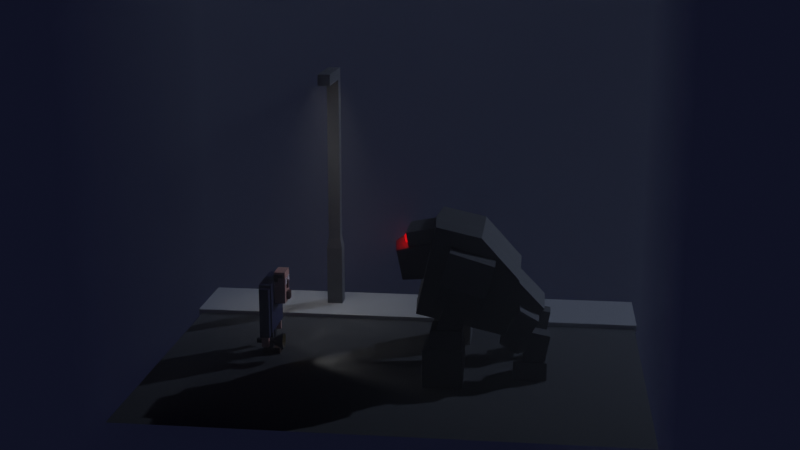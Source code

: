 # Source: manvmonster.blend  (saved by Blender 2.91.10; exported with 4.5.12 LTS)
import bpy
from mathutils import Matrix  # noqa: F401  (used for matrix-valued properties, if any)

bpy.ops.wm.read_factory_settings(use_empty=True)
scene = bpy.context.scene
scene.name = 'Scene'

# ---- collections
col_man = bpy.data.collections.new('man'); scene.collection.children.link(col_man)
col_monster = bpy.data.collections.new('monster'); scene.collection.children.link(col_monster)
col_road_lightposts = bpy.data.collections.new('road/lightposts'); scene.collection.children.link(col_road_lightposts)

# ---- materials (node trees are filled in below, after node groups)
mat_fog_cube = bpy.data.materials.new('fog cube')
mat_blue = bpy.data.materials.new('Blue')
mat_skin_light = bpy.data.materials.new('Skin light')
mat_dark_blue = bpy.data.materials.new('Dark Blue')
mat_brown = bpy.data.materials.new('brown')
mat_skin_dark = bpy.data.materials.new('skin dark')
mat_black = bpy.data.materials.new('black')
mat_dark_grey = bpy.data.materials.new('dark grey')
mat_light = bpy.data.materials.new('light')
mat_monster_body = bpy.data.materials.new('monster body')
mat_monster_eyes = bpy.data.materials.new('monster eyes')
mat_material_001 = bpy.data.materials.new('Material.001')
mat_yellow_emission = bpy.data.materials.new('yellow emission')
mat_road = bpy.data.materials.new('road')
mat_sidewalk = bpy.data.materials.new('sidewalk')

# ---- material node trees
mat_fog_cube.use_nodes = True; mat_fog_cube.node_tree.nodes.clear()
_N = mat_fog_cube.node_tree.nodes; _L = mat_fog_cube.node_tree.links
n0 = _N.new('ShaderNodeBsdfPrincipled'); n0.name = 'Principled BSDF'; n0.location = (-265, 303)
n0.distribution = 'GGX'
n0.subsurface_method = 'BURLEY'
n0.inputs[3].default_value = 1.45
n0.inputs[27].default_value = (0.0, 0.0, 0.0, 1.0)
n0.inputs[28].default_value = 1.0
n1 = _N.new('ShaderNodeOutputMaterial'); n1.name = 'Material Output'; n1.location = (589, 315)
n2 = _N.new('ShaderNodeVolumePrincipled'); n2.name = 'Principled Volume'; n2.location = (234, 311)
n2.inputs[2].default_value = 0.02
_L.new(n2.outputs[0], n1.inputs[1])
n1.is_active_output = True
mat_blue.use_nodes = True; mat_blue.node_tree.nodes.clear()
_N = mat_blue.node_tree.nodes; _L = mat_blue.node_tree.links
n0 = _N.new('ShaderNodeBsdfPrincipled'); n0.name = 'Principled BSDF'; n0.location = (10, 300)
n0.distribution = 'GGX'
n0.subsurface_method = 'BURLEY'
n0.inputs[0].default_value = (0.01269, 0.01598, 0.06428, 1.0)
n0.inputs[2].default_value = 0.7864
n0.inputs[3].default_value = 1.45
n0.inputs[27].default_value = (0.0, 0.0, 0.0, 1.0)
n0.inputs[28].default_value = 1.0
n1 = _N.new('ShaderNodeOutputMaterial'); n1.name = 'Material Output'; n1.location = (300, 300)
_L.new(n0.outputs[0], n1.inputs[0])
n1.is_active_output = True
mat_skin_light.use_nodes = True; mat_skin_light.node_tree.nodes.clear()
_N = mat_skin_light.node_tree.nodes; _L = mat_skin_light.node_tree.links
n0 = _N.new('ShaderNodeBsdfPrincipled'); n0.name = 'Principled BSDF'; n0.location = (10, 300)
n0.distribution = 'GGX'
n0.subsurface_method = 'BURLEY'
n0.inputs[0].default_value = (0.6038, 0.3568, 0.2743, 1.0)
n0.inputs[2].default_value = 0.8455
n0.inputs[3].default_value = 1.45
n0.inputs[27].default_value = (0.0, 0.0, 0.0, 1.0)
n0.inputs[28].default_value = 1.0
n1 = _N.new('ShaderNodeOutputMaterial'); n1.name = 'Material Output'; n1.location = (300, 300)
_L.new(n0.outputs[0], n1.inputs[0])
n1.is_active_output = True
mat_dark_blue.use_nodes = True; mat_dark_blue.node_tree.nodes.clear()
_N = mat_dark_blue.node_tree.nodes; _L = mat_dark_blue.node_tree.links
n0 = _N.new('ShaderNodeBsdfPrincipled'); n0.name = 'Principled BSDF'; n0.location = (10, 300)
n0.distribution = 'GGX'
n0.subsurface_method = 'BURLEY'
n0.inputs[0].default_value = (7.034e-05, 0.0, 0.00839, 1.0)
n0.inputs[2].default_value = 0.75
n0.inputs[3].default_value = 1.45
n0.inputs[27].default_value = (0.0, 0.0, 0.0, 1.0)
n0.inputs[28].default_value = 1.0
n1 = _N.new('ShaderNodeOutputMaterial'); n1.name = 'Material Output'; n1.location = (300, 300)
_L.new(n0.outputs[0], n1.inputs[0])
n1.is_active_output = True
mat_brown.use_nodes = True; mat_brown.node_tree.nodes.clear()
_N = mat_brown.node_tree.nodes; _L = mat_brown.node_tree.links
n0 = _N.new('ShaderNodeBsdfPrincipled'); n0.name = 'Principled BSDF'; n0.location = (10, 300)
n0.distribution = 'GGX'
n0.subsurface_method = 'BURLEY'
n0.inputs[0].default_value = (0.04255, 0.01471, 0.004276, 1.0)
n0.inputs[2].default_value = 0.8
n0.inputs[3].default_value = 1.45
n0.inputs[27].default_value = (0.0, 0.0, 0.0, 1.0)
n0.inputs[28].default_value = 1.0
n1 = _N.new('ShaderNodeOutputMaterial'); n1.name = 'Material Output'; n1.location = (300, 300)
_L.new(n0.outputs[0], n1.inputs[0])
n1.is_active_output = True
mat_skin_dark.use_nodes = True; mat_skin_dark.node_tree.nodes.clear()
_N = mat_skin_dark.node_tree.nodes; _L = mat_skin_dark.node_tree.links
n0 = _N.new('ShaderNodeBsdfPrincipled'); n0.name = 'Principled BSDF'; n0.location = (10, 300)
n0.distribution = 'GGX'
n0.subsurface_method = 'BURLEY'
n0.inputs[0].default_value = (0.09713, 0.03163, 0.01784, 1.0)
n0.inputs[2].default_value = 0.8409
n0.inputs[3].default_value = 1.45
n0.inputs[27].default_value = (0.0, 0.0, 0.0, 1.0)
n0.inputs[28].default_value = 1.0
n1 = _N.new('ShaderNodeOutputMaterial'); n1.name = 'Material Output'; n1.location = (300, 300)
_L.new(n0.outputs[0], n1.inputs[0])
n1.is_active_output = True
mat_black.use_nodes = True; mat_black.node_tree.nodes.clear()
_N = mat_black.node_tree.nodes; _L = mat_black.node_tree.links
n0 = _N.new('ShaderNodeBsdfPrincipled'); n0.name = 'Principled BSDF'; n0.location = (10, 300)
n0.distribution = 'GGX'
n0.subsurface_method = 'BURLEY'
n0.inputs[0].default_value = (0.0, 0.0, 0.0, 1.0)
n0.inputs[2].default_value = 0.8
n0.inputs[3].default_value = 1.45
n0.inputs[27].default_value = (0.0, 0.0, 0.0, 1.0)
n0.inputs[28].default_value = 1.0
n1 = _N.new('ShaderNodeOutputMaterial'); n1.name = 'Material Output'; n1.location = (300, 300)
_L.new(n0.outputs[0], n1.inputs[0])
n1.is_active_output = True
mat_dark_grey.use_nodes = True; mat_dark_grey.node_tree.nodes.clear()
_N = mat_dark_grey.node_tree.nodes; _L = mat_dark_grey.node_tree.links
n0 = _N.new('ShaderNodeBsdfPrincipled'); n0.name = 'Principled BSDF'; n0.location = (10, 300)
n0.distribution = 'GGX'
n0.subsurface_method = 'BURLEY'
n0.inputs[0].default_value = (0.03915, 0.03915, 0.03915, 1.0)
n0.inputs[3].default_value = 1.45
n0.inputs[27].default_value = (0.0, 0.0, 0.0, 1.0)
n0.inputs[28].default_value = 1.0
n1 = _N.new('ShaderNodeOutputMaterial'); n1.name = 'Material Output'; n1.location = (300, 300)
_L.new(n0.outputs[0], n1.inputs[0])
n1.is_active_output = True
mat_light.use_nodes = True; mat_light.node_tree.nodes.clear()
_N = mat_light.node_tree.nodes; _L = mat_light.node_tree.links
n0 = _N.new('ShaderNodeBsdfPrincipled'); n0.name = 'Principled BSDF'; n0.location = (10, 300)
n0.distribution = 'GGX'
n0.subsurface_method = 'BURLEY'
n0.inputs[3].default_value = 1.45
n0.inputs[27].default_value = (1.0, 0.7969, 0.2602, 1.0)
n0.inputs[28].default_value = 1.0
n1 = _N.new('ShaderNodeOutputMaterial'); n1.name = 'Material Output'; n1.location = (300, 300)
_L.new(n0.outputs[0], n1.inputs[0])
n1.is_active_output = True
mat_monster_body.use_nodes = True; mat_monster_body.node_tree.nodes.clear()
_N = mat_monster_body.node_tree.nodes; _L = mat_monster_body.node_tree.links
n0 = _N.new('ShaderNodeBsdfPrincipled'); n0.name = 'Principled BSDF'; n0.location = (10, 300)
n0.distribution = 'GGX'
n0.subsurface_method = 'BURLEY'
n0.inputs[0].default_value = (0.1107, 0.1107, 0.1107, 1.0)
n0.inputs[1].default_value = 0.9007
n0.inputs[2].default_value = 0.7837
n0.inputs[3].default_value = 1.45
n0.inputs[27].default_value = (0.0, 0.0, 0.0, 1.0)
n0.inputs[28].default_value = 1.0
n1 = _N.new('ShaderNodeOutputMaterial'); n1.name = 'Material Output'; n1.location = (300, 300)
_L.new(n0.outputs[0], n1.inputs[0])
n1.is_active_output = True
mat_monster_eyes.use_nodes = True; mat_monster_eyes.node_tree.nodes.clear()
_N = mat_monster_eyes.node_tree.nodes; _L = mat_monster_eyes.node_tree.links
n0 = _N.new('ShaderNodeBsdfPrincipled'); n0.name = 'Principled BSDF'; n0.location = (10, 300)
n0.distribution = 'GGX'
n0.subsurface_method = 'BURLEY'
n0.inputs[0].default_value = (1.0, 0.0, 0.0, 1.0)
n0.inputs[3].default_value = 1.45
n0.inputs[27].default_value = (1.0, 0.0, 0.0, 1.0)
n0.inputs[28].default_value = 1.0
n1 = _N.new('ShaderNodeOutputMaterial'); n1.name = 'Material Output'; n1.location = (300, 300)
_L.new(n0.outputs[0], n1.inputs[0])
n1.is_active_output = True
mat_material_001.use_nodes = True; mat_material_001.node_tree.nodes.clear()
_N = mat_material_001.node_tree.nodes; _L = mat_material_001.node_tree.links
n0 = _N.new('ShaderNodeBsdfPrincipled'); n0.name = 'Principled BSDF'; n0.location = (10, 300)
n0.distribution = 'GGX'
n0.subsurface_method = 'BURLEY'
n0.inputs[0].default_value = (0.1513, 0.1513, 0.1513, 1.0)
n0.inputs[1].default_value = 1.0
n0.inputs[2].default_value = 0.6591
n0.inputs[3].default_value = 1.45
n0.inputs[27].default_value = (0.0, 0.0, 0.0, 1.0)
n0.inputs[28].default_value = 1.0
n1 = _N.new('ShaderNodeOutputMaterial'); n1.name = 'Material Output'; n1.location = (300, 300)
_L.new(n0.outputs[0], n1.inputs[0])
n1.is_active_output = True
mat_yellow_emission.use_nodes = True; mat_yellow_emission.node_tree.nodes.clear()
_N = mat_yellow_emission.node_tree.nodes; _L = mat_yellow_emission.node_tree.links
n0 = _N.new('ShaderNodeBsdfPrincipled'); n0.name = 'Principled BSDF'; n0.location = (10, 300)
n0.distribution = 'GGX'
n0.subsurface_method = 'BURLEY'
n0.inputs[3].default_value = 1.45
n0.inputs[27].default_value = (1.0, 0.8222, 0.4805, 1.0)
n0.inputs[28].default_value = 1.0
n1 = _N.new('ShaderNodeOutputMaterial'); n1.name = 'Material Output'; n1.location = (300, 300)
_L.new(n0.outputs[0], n1.inputs[0])
n1.is_active_output = True
mat_road.use_nodes = True; mat_road.node_tree.nodes.clear()
_N = mat_road.node_tree.nodes; _L = mat_road.node_tree.links
n0 = _N.new('ShaderNodeBsdfPrincipled'); n0.name = 'Principled BSDF'; n0.location = (10, 300)
n0.distribution = 'GGX'
n0.subsurface_method = 'BURLEY'
n0.inputs[0].default_value = (0.04955, 0.04955, 0.04955, 1.0)
n0.inputs[2].default_value = 0.8901
n0.inputs[3].default_value = 1.45
n0.inputs[27].default_value = (0.0, 0.0, 0.0, 1.0)
n0.inputs[28].default_value = 1.0
n1 = _N.new('ShaderNodeOutputMaterial'); n1.name = 'Material Output'; n1.location = (300, 300)
_L.new(n0.outputs[0], n1.inputs[0])
n1.is_active_output = True
mat_sidewalk.use_nodes = True; mat_sidewalk.node_tree.nodes.clear()
_N = mat_sidewalk.node_tree.nodes; _L = mat_sidewalk.node_tree.links
n0 = _N.new('ShaderNodeBsdfPrincipled'); n0.name = 'Principled BSDF'; n0.location = (10, 300)
n0.distribution = 'GGX'
n0.subsurface_method = 'BURLEY'
n0.inputs[0].default_value = (0.4385, 0.4385, 0.4385, 1.0)
n0.inputs[3].default_value = 1.45
n0.inputs[27].default_value = (0.0, 0.0, 0.0, 1.0)
n0.inputs[28].default_value = 1.0
n1 = _N.new('ShaderNodeOutputMaterial'); n1.name = 'Material Output'; n1.location = (300, 300)
_L.new(n0.outputs[0], n1.inputs[0])
n1.is_active_output = True

# ---- world
world_world = bpy.data.worlds.new('World'); scene.world = world_world
world_world.use_nodes = True; world_world.node_tree.nodes.clear()
_N = world_world.node_tree.nodes; _L = world_world.node_tree.links
n0 = _N.new('ShaderNodeOutputWorld'); n0.name = 'World Output'; n0.location = (300, 300)
n1 = _N.new('ShaderNodeBackground'); n1.name = 'Background'; n1.location = (10, 300)
n1.inputs[0].default_value = (0.05088, 0.05088, 0.05088, 1.0)
n2 = _N.new('ShaderNodeOutputWorld'); n2.name = 'World Output.001'; n2.location = (220, -62)
n3 = _N.new('ShaderNodeBackground'); n3.name = 'Background.001'; n3.location = (15, -45)
n3.inputs[0].default_value = (0.004738, 0.005787, 0.01529, 1.0)
_L.new(n1.outputs[0], n0.inputs[0])
_L.new(n3.outputs[0], n2.inputs[0])
n2.is_active_output = True
world_world.color = (0.05088, 0.05088, 0.05088)
world_world.use_sun_shadow = False
world_world.sun_shadow_jitter_overblur = 0.0

# ---- cameras
cam_camera = bpy.data.cameras.new('Camera')
cam_camera.lens = 55.0

# ---- lights
light_point = bpy.data.lights.new('Point', 'POINT')
light_point.color = (1.0, 0.0, 0.0)
light_point.transmission_factor = 0.0
light_point.energy = 15.0
light_point.shadow_soft_size = 0.21
light_point.shadow_maximum_resolution = 0.006
light_point.use_absolute_resolution = True
light_point_001 = bpy.data.lights.new('Point.001', 'POINT')
light_point_001.color = (1.0, 0.0, 0.0)
light_point_001.transmission_factor = 0.0
light_point_001.energy = 15.0
light_point_001.shadow_soft_size = 0.2
light_point_001.shadow_maximum_resolution = 0.006
light_point_001.use_absolute_resolution = True
light_spot = bpy.data.lights.new('Spot', 'SPOT')
light_spot.transmission_factor = 0.0
light_spot.energy = 2000.0
light_spot.shadow_soft_size = 0.53
light_spot.shadow_maximum_resolution = 0.006
light_spot.use_absolute_resolution = True
light_spot.spot_blend = 0.9864
light_spot.spot_size = 1.183
light_spot_001 = bpy.data.lights.new('Spot.001', 'SPOT')
light_spot_001.transmission_factor = 0.0
light_spot_001.energy = 1000.0
light_spot_001.shadow_soft_size = 0.25
light_spot_001.shadow_maximum_resolution = 0.006
light_spot_001.use_absolute_resolution = True
light_spot_001.spot_blend = 0.9034
light_spot_001.spot_size = 1.332
light_sun = bpy.data.lights.new('Sun', 'SUN')
light_sun.color = (0.6218, 0.7406, 1.0)
light_sun.transmission_factor = 0.0
light_sun.energy = 1.0
light_sun.shadow_soft_size = 0.125

# ---- meshes
me_cube = bpy.data.meshes.new('Cube')
me_cube.from_pydata([(-1.0, -0.8678, -1.0), (-1.0, -0.8678, 1.0), (-0.9981, 0.8321, -1.003), (-0.9981, 0.8321, 0.9973), (0.9103, -0.8678, -1.0), (0.9103, -0.8678, 1.0), (0.9123, 0.8321, -1.003), (0.9123, 0.8321, 0.9973)], [], [(0, 1, 3, 2), (2, 3, 7, 6), (6, 7, 5, 4), (4, 5, 1, 0), (2, 6, 4, 0), (7, 3, 1, 5)])
_uv = me_cube.uv_layers.new(name='UVMap')
_uv.uv.foreach_set('vector', [0.375, 0.0, 0.625, 0.0, 0.625, 0.25, 0.375, 0.25, 0.375, 0.25, 0.625, 0.25, 0.625, 0.5, 0.375, 0.5, 0.375, 0.5, 0.625, 0.5, 0.625, 0.75, 0.375, 0.75, 0.375, 0.75, 0.625, 0.75, 0.625, 1.0, 0.375, 1.0, 0.125, 0.5, 0.375, 0.5, 0.375, 0.75, 0.125, 0.75, 0.625, 0.5, 0.875, 0.5, 0.875, 0.75, 0.625, 0.75])
me_cube.materials.append(mat_fog_cube)
me_cube.use_remesh_fix_poles = True
me_cube.use_remesh_preserve_attributes = False
me_cube.use_mirror_vertex_groups = False
me_cube.update()
me_cube_001 = bpy.data.meshes.new('Cube.001')
me_cube_001.from_pydata([(-1.0, -1.0, -1.0), (-1.0, -1.0, 1.0), (-1.0, 1.0, -1.0), (-1.0, 1.0, 1.0), (1.0, -1.0, -1.0), (1.0, -1.0, 1.0), (1.0, 1.0, -1.0), (1.0, 1.0, 1.0)], [], [(0, 1, 3, 2), (2, 3, 7, 6), (6, 7, 5, 4), (4, 5, 1, 0), (2, 6, 4, 0), (7, 3, 1, 5)])
_uv = me_cube_001.uv_layers.new(name='UVMap')
_uv.uv.foreach_set('vector', [0.375, 0.0, 0.625, 0.0, 0.625, 0.25, 0.375, 0.25, 0.375, 0.25, 0.625, 0.25, 0.625, 0.5, 0.375, 0.5, 0.375, 0.5, 0.625, 0.5, 0.625, 0.75, 0.375, 0.75, 0.375, 0.75, 0.625, 0.75, 0.625, 1.0, 0.375, 1.0, 0.125, 0.5, 0.375, 0.5, 0.375, 0.75, 0.125, 0.75, 0.625, 0.5, 0.875, 0.5, 0.875, 0.75, 0.625, 0.75])
me_cube_001.materials.append(mat_blue)
me_cube_001.use_remesh_fix_poles = True
me_cube_001.use_remesh_preserve_attributes = False
me_cube_001.use_mirror_vertex_groups = False
me_cube_001.update()
me_cube_002 = bpy.data.meshes.new('Cube.002')
me_cube_002.from_pydata([(-1.0, -1.0, -1.0), (-1.0, -1.0, 1.0), (-1.0, 1.0, -1.0), (-1.0, 1.0, 1.0), (1.0, -1.0, -1.0), (1.0, -1.0, 1.0), (1.0, 1.0, -1.0), (1.0, 1.0, 1.0)], [], [(0, 1, 3, 2), (2, 3, 7, 6), (6, 7, 5, 4), (4, 5, 1, 0), (2, 6, 4, 0), (7, 3, 1, 5)])
_uv = me_cube_002.uv_layers.new(name='UVMap')
_uv.uv.foreach_set('vector', [0.375, 0.0, 0.625, 0.0, 0.625, 0.25, 0.375, 0.25, 0.375, 0.25, 0.625, 0.25, 0.625, 0.5, 0.375, 0.5, 0.375, 0.5, 0.625, 0.5, 0.625, 0.75, 0.375, 0.75, 0.375, 0.75, 0.625, 0.75, 0.625, 1.0, 0.375, 1.0, 0.125, 0.5, 0.375, 0.5, 0.375, 0.75, 0.125, 0.75, 0.625, 0.5, 0.875, 0.5, 0.875, 0.75, 0.625, 0.75])
me_cube_002.materials.append(mat_skin_light)
me_cube_002.use_remesh_fix_poles = True
me_cube_002.use_remesh_preserve_attributes = False
me_cube_002.use_mirror_vertex_groups = False
me_cube_002.update()
me_cube_004 = bpy.data.meshes.new('Cube.004')
me_cube_004.from_pydata([(-1.0, -1.0, -1.0), (-1.0, -1.0, 1.0), (-1.0, 1.0, -1.0), (-1.0, 1.0, 1.0), (1.0, -1.0, -1.0), (1.0, -1.0, 1.0), (1.0, 1.0, -1.0), (1.0, 1.0, 1.0)], [], [(0, 1, 3, 2), (2, 3, 7, 6), (6, 7, 5, 4), (4, 5, 1, 0), (2, 6, 4, 0), (7, 3, 1, 5)])
_uv = me_cube_004.uv_layers.new(name='UVMap')
_uv.uv.foreach_set('vector', [0.375, 0.0, 0.625, 0.0, 0.625, 0.25, 0.375, 0.25, 0.375, 0.25, 0.625, 0.25, 0.625, 0.5, 0.375, 0.5, 0.375, 0.5, 0.625, 0.5, 0.625, 0.75, 0.375, 0.75, 0.375, 0.75, 0.625, 0.75, 0.625, 1.0, 0.375, 1.0, 0.125, 0.5, 0.375, 0.5, 0.375, 0.75, 0.125, 0.75, 0.625, 0.5, 0.875, 0.5, 0.875, 0.75, 0.625, 0.75])
me_cube_004.materials.append(mat_blue)
me_cube_004.use_remesh_fix_poles = True
me_cube_004.use_remesh_preserve_attributes = False
me_cube_004.use_mirror_vertex_groups = False
me_cube_004.update()
me_cube_005 = bpy.data.meshes.new('Cube.005')
me_cube_005.from_pydata([(-1.0, -1.0, -1.0), (-1.0, -1.0, 1.0), (-1.0, 1.0, -1.0), (-1.0, 1.0, 1.0), (1.0, -1.0, -1.0), (1.0, -1.0, 1.0), (1.0, 1.0, -1.0), (1.0, 1.0, 1.0)], [], [(0, 1, 3, 2), (2, 3, 7, 6), (6, 7, 5, 4), (4, 5, 1, 0), (2, 6, 4, 0), (7, 3, 1, 5)])
_uv = me_cube_005.uv_layers.new(name='UVMap')
_uv.uv.foreach_set('vector', [0.375, 0.0, 0.625, 0.0, 0.625, 0.25, 0.375, 0.25, 0.375, 0.25, 0.625, 0.25, 0.625, 0.5, 0.375, 0.5, 0.375, 0.5, 0.625, 0.5, 0.625, 0.75, 0.375, 0.75, 0.375, 0.75, 0.625, 0.75, 0.625, 1.0, 0.375, 1.0, 0.125, 0.5, 0.375, 0.5, 0.375, 0.75, 0.125, 0.75, 0.625, 0.5, 0.875, 0.5, 0.875, 0.75, 0.625, 0.75])
me_cube_005.materials.append(mat_blue)
me_cube_005.use_remesh_fix_poles = True
me_cube_005.use_remesh_preserve_attributes = False
me_cube_005.use_mirror_vertex_groups = False
me_cube_005.update()
me_cube_006 = bpy.data.meshes.new('Cube.006')
me_cube_006.from_pydata([(-1.0, -1.0, -1.0), (-1.0, -1.0, 1.0), (-1.0, 1.0, -1.0), (-1.0, 1.0, 1.0), (1.0, -1.0, -1.0), (1.0, -1.0, 1.0), (1.0, 1.0, -1.0), (1.0, 1.0, 1.0)], [], [(0, 1, 3, 2), (2, 3, 7, 6), (6, 7, 5, 4), (4, 5, 1, 0), (2, 6, 4, 0), (7, 3, 1, 5)])
_uv = me_cube_006.uv_layers.new(name='UVMap')
_uv.uv.foreach_set('vector', [0.375, 0.0, 0.625, 0.0, 0.625, 0.25, 0.375, 0.25, 0.375, 0.25, 0.625, 0.25, 0.625, 0.5, 0.375, 0.5, 0.375, 0.5, 0.625, 0.5, 0.625, 0.75, 0.375, 0.75, 0.375, 0.75, 0.625, 0.75, 0.625, 1.0, 0.375, 1.0, 0.125, 0.5, 0.375, 0.5, 0.375, 0.75, 0.125, 0.75, 0.625, 0.5, 0.875, 0.5, 0.875, 0.75, 0.625, 0.75])
me_cube_006.materials.append(mat_dark_blue)
me_cube_006.use_remesh_fix_poles = True
me_cube_006.use_remesh_preserve_attributes = False
me_cube_006.use_mirror_vertex_groups = False
me_cube_006.update()
me_cube_007 = bpy.data.meshes.new('Cube.007')
me_cube_007.from_pydata([(-1.0, -1.0, -1.0), (-1.0, -1.0, 1.0), (-1.0, 1.0, -1.0), (-1.0, 1.0, 1.0), (1.0, -1.0, -1.0), (1.0, -1.0, 1.0), (1.0, 1.0, -1.0), (1.0, 1.0, 1.0)], [], [(0, 1, 3, 2), (2, 3, 7, 6), (6, 7, 5, 4), (4, 5, 1, 0), (2, 6, 4, 0), (7, 3, 1, 5)])
_uv = me_cube_007.uv_layers.new(name='UVMap')
_uv.uv.foreach_set('vector', [0.375, 0.0, 0.625, 0.0, 0.625, 0.25, 0.375, 0.25, 0.375, 0.25, 0.625, 0.25, 0.625, 0.5, 0.375, 0.5, 0.375, 0.5, 0.625, 0.5, 0.625, 0.75, 0.375, 0.75, 0.375, 0.75, 0.625, 0.75, 0.625, 1.0, 0.375, 1.0, 0.125, 0.5, 0.375, 0.5, 0.375, 0.75, 0.125, 0.75, 0.625, 0.5, 0.875, 0.5, 0.875, 0.75, 0.625, 0.75])
me_cube_007.materials.append(mat_dark_blue)
me_cube_007.use_remesh_fix_poles = True
me_cube_007.use_remesh_preserve_attributes = False
me_cube_007.use_mirror_vertex_groups = False
me_cube_007.update()
me_cube_008 = bpy.data.meshes.new('Cube.008')
me_cube_008.from_pydata([(-1.0, -1.0, -1.0), (-1.0, -1.0, 1.0), (-1.0, 1.0, -1.0), (-1.0, 1.0, 1.0), (1.0, -1.0, -1.0), (1.0, -1.0, 1.0), (1.0, 1.0, -1.0), (1.0, 1.0, 1.0)], [], [(0, 1, 3, 2), (2, 3, 7, 6), (6, 7, 5, 4), (4, 5, 1, 0), (2, 6, 4, 0), (7, 3, 1, 5)])
_uv = me_cube_008.uv_layers.new(name='UVMap')
_uv.uv.foreach_set('vector', [0.375, 0.0, 0.625, 0.0, 0.625, 0.25, 0.375, 0.25, 0.375, 0.25, 0.625, 0.25, 0.625, 0.5, 0.375, 0.5, 0.375, 0.5, 0.625, 0.5, 0.625, 0.75, 0.375, 0.75, 0.375, 0.75, 0.625, 0.75, 0.625, 1.0, 0.375, 1.0, 0.125, 0.5, 0.375, 0.5, 0.375, 0.75, 0.125, 0.75, 0.625, 0.5, 0.875, 0.5, 0.875, 0.75, 0.625, 0.75])
me_cube_008.materials.append(mat_brown)
me_cube_008.use_remesh_fix_poles = True
me_cube_008.use_remesh_preserve_attributes = False
me_cube_008.use_mirror_vertex_groups = False
me_cube_008.update()
me_cube_009 = bpy.data.meshes.new('Cube.009')
me_cube_009.from_pydata([(-1.0, -1.0, -1.0), (-1.0, -1.0, 1.0), (-1.0, 1.0, -1.0), (-1.0, 1.0, 1.0), (1.0, -1.0, -1.0), (1.0, -1.0, 1.0), (1.0, 1.0, -1.0), (1.0, 1.0, 1.0)], [], [(0, 1, 3, 2), (2, 3, 7, 6), (6, 7, 5, 4), (4, 5, 1, 0), (2, 6, 4, 0), (7, 3, 1, 5)])
_uv = me_cube_009.uv_layers.new(name='UVMap')
_uv.uv.foreach_set('vector', [0.375, 0.0, 0.625, 0.0, 0.625, 0.25, 0.375, 0.25, 0.375, 0.25, 0.625, 0.25, 0.625, 0.5, 0.375, 0.5, 0.375, 0.5, 0.625, 0.5, 0.625, 0.75, 0.375, 0.75, 0.375, 0.75, 0.625, 0.75, 0.625, 1.0, 0.375, 1.0, 0.125, 0.5, 0.375, 0.5, 0.375, 0.75, 0.125, 0.75, 0.625, 0.5, 0.875, 0.5, 0.875, 0.75, 0.625, 0.75])
me_cube_009.materials.append(mat_brown)
me_cube_009.use_remesh_fix_poles = True
me_cube_009.use_remesh_preserve_attributes = False
me_cube_009.use_mirror_vertex_groups = False
me_cube_009.update()
me_cube_010 = bpy.data.meshes.new('Cube.010')
me_cube_010.from_pydata([(-1.0, -1.0, -1.0), (-1.0, -1.0, 1.0), (-1.0, 1.0, -1.0), (-1.0, 1.0, 1.0), (1.0, -1.0, -1.0), (1.0, -1.0, 1.0), (1.0, 1.0, -1.0), (1.0, 1.0, 1.0)], [], [(0, 1, 3, 2), (2, 3, 7, 6), (6, 7, 5, 4), (4, 5, 1, 0), (2, 6, 4, 0), (7, 3, 1, 5)])
_uv = me_cube_010.uv_layers.new(name='UVMap')
_uv.uv.foreach_set('vector', [0.375, 0.0, 0.625, 0.0, 0.625, 0.25, 0.375, 0.25, 0.375, 0.25, 0.625, 0.25, 0.625, 0.5, 0.375, 0.5, 0.375, 0.5, 0.625, 0.5, 0.625, 0.75, 0.375, 0.75, 0.375, 0.75, 0.625, 0.75, 0.625, 1.0, 0.375, 1.0, 0.125, 0.5, 0.375, 0.5, 0.375, 0.75, 0.125, 0.75, 0.625, 0.5, 0.875, 0.5, 0.875, 0.75, 0.625, 0.75])
me_cube_010.materials.append(mat_skin_light)
me_cube_010.use_remesh_fix_poles = True
me_cube_010.use_remesh_preserve_attributes = False
me_cube_010.use_mirror_vertex_groups = False
me_cube_010.update()
me_cube_011 = bpy.data.meshes.new('Cube.011')
me_cube_011.from_pydata([(-1.0, -1.0, -1.0), (-1.0, -1.0, 1.0), (-1.0, 1.0, -1.0), (-1.0, 1.0, 1.0), (1.0, -1.0, -1.0), (1.0, -1.0, 1.0), (1.0, 1.0, -1.0), (1.0, 1.0, 1.0)], [], [(0, 1, 3, 2), (2, 3, 7, 6), (6, 7, 5, 4), (4, 5, 1, 0), (2, 6, 4, 0), (7, 3, 1, 5)])
_uv = me_cube_011.uv_layers.new(name='UVMap')
_uv.uv.foreach_set('vector', [0.375, 0.0, 0.625, 0.0, 0.625, 0.25, 0.375, 0.25, 0.375, 0.25, 0.625, 0.25, 0.625, 0.5, 0.375, 0.5, 0.375, 0.5, 0.625, 0.5, 0.625, 0.75, 0.375, 0.75, 0.375, 0.75, 0.625, 0.75, 0.625, 1.0, 0.375, 1.0, 0.125, 0.5, 0.375, 0.5, 0.375, 0.75, 0.125, 0.75, 0.625, 0.5, 0.875, 0.5, 0.875, 0.75, 0.625, 0.75])
me_cube_011.materials.append(mat_skin_light)
me_cube_011.use_remesh_fix_poles = True
me_cube_011.use_remesh_preserve_attributes = False
me_cube_011.use_mirror_vertex_groups = False
me_cube_011.update()
me_cube_013 = bpy.data.meshes.new('Cube.013')
me_cube_013.from_pydata([(-1.0, -1.0, -1.0), (-1.0, -1.0, 1.0), (-1.0, 1.0, -1.0), (-1.0, 1.0, 1.0), (1.0, -1.0, -1.0), (1.0, -1.0, 1.0), (1.0, 1.0, -1.0), (1.0, 1.0, 1.0)], [], [(0, 1, 3, 2), (2, 3, 7, 6), (6, 7, 5, 4), (4, 5, 1, 0), (2, 6, 4, 0), (7, 3, 1, 5)])
_uv = me_cube_013.uv_layers.new(name='UVMap')
_uv.uv.foreach_set('vector', [0.375, 0.0, 0.625, 0.0, 0.625, 0.25, 0.375, 0.25, 0.375, 0.25, 0.625, 0.25, 0.625, 0.5, 0.375, 0.5, 0.375, 0.5, 0.625, 0.5, 0.625, 0.75, 0.375, 0.75, 0.375, 0.75, 0.625, 0.75, 0.625, 1.0, 0.375, 1.0, 0.125, 0.5, 0.375, 0.5, 0.375, 0.75, 0.125, 0.75, 0.625, 0.5, 0.875, 0.5, 0.875, 0.75, 0.625, 0.75])
me_cube_013.use_remesh_fix_poles = True
me_cube_013.use_remesh_preserve_attributes = False
me_cube_013.use_mirror_vertex_groups = False
me_cube_013.update()
me_cube_014 = bpy.data.meshes.new('Cube.014')
me_cube_014.from_pydata([(-1.0, -1.0, -1.0), (-1.0, -1.0, 1.0), (-1.0, 1.0, -1.0), (-1.0, 1.0, 1.0), (1.0, -1.0, -1.0), (1.0, -1.0, 1.0), (1.0, 1.0, -1.0), (1.0, 1.0, 1.0)], [], [(0, 1, 3, 2), (2, 3, 7, 6), (6, 7, 5, 4), (4, 5, 1, 0), (2, 6, 4, 0), (7, 3, 1, 5)])
_uv = me_cube_014.uv_layers.new(name='UVMap')
_uv.uv.foreach_set('vector', [0.375, 0.0, 0.625, 0.0, 0.625, 0.25, 0.375, 0.25, 0.375, 0.25, 0.625, 0.25, 0.625, 0.5, 0.375, 0.5, 0.375, 0.5, 0.625, 0.5, 0.625, 0.75, 0.375, 0.75, 0.375, 0.75, 0.625, 0.75, 0.625, 1.0, 0.375, 1.0, 0.125, 0.5, 0.375, 0.5, 0.375, 0.75, 0.125, 0.75, 0.625, 0.5, 0.875, 0.5, 0.875, 0.75, 0.625, 0.75])
me_cube_014.use_remesh_fix_poles = True
me_cube_014.use_remesh_preserve_attributes = False
me_cube_014.use_mirror_vertex_groups = False
me_cube_014.update()
me_cube_015 = bpy.data.meshes.new('Cube.015')
me_cube_015.from_pydata([(-1.0, -1.0, -1.0), (-1.0, -1.0, 1.0), (-1.0, 1.0, -1.0), (-1.0, 1.0, 1.0), (1.0, -1.0, -1.0), (1.0, -1.0, 1.0), (1.0, 1.0, -1.0), (1.0, 1.0, 1.0)], [], [(0, 1, 3, 2), (2, 3, 7, 6), (6, 7, 5, 4), (4, 5, 1, 0), (2, 6, 4, 0), (7, 3, 1, 5)])
_uv = me_cube_015.uv_layers.new(name='UVMap')
_uv.uv.foreach_set('vector', [0.375, 0.0, 0.625, 0.0, 0.625, 0.25, 0.375, 0.25, 0.375, 0.25, 0.625, 0.25, 0.625, 0.5, 0.375, 0.5, 0.375, 0.5, 0.625, 0.5, 0.625, 0.75, 0.375, 0.75, 0.375, 0.75, 0.625, 0.75, 0.625, 1.0, 0.375, 1.0, 0.125, 0.5, 0.375, 0.5, 0.375, 0.75, 0.125, 0.75, 0.625, 0.5, 0.875, 0.5, 0.875, 0.75, 0.625, 0.75])
me_cube_015.materials.append(mat_skin_dark)
me_cube_015.use_remesh_fix_poles = True
me_cube_015.use_remesh_preserve_attributes = False
me_cube_015.use_mirror_vertex_groups = False
me_cube_015.update()
me_cube_016 = bpy.data.meshes.new('Cube.016')
me_cube_016.from_pydata([(-0.4263, -1.0, -0.4263), (-0.4263, -1.0, 0.4263), (-1.0, 1.0, -1.0), (-1.0, 1.0, 1.0), (0.4263, -1.0, -0.4263), (0.4263, -1.0, 0.4263), (1.0, 1.0, -1.0), (1.0, 1.0, 1.0), (-1.0, -1.0, -1.0), (-1.0, -1.0, 1.0), (1.0, -1.0, 1.0), (1.0, -1.0, -1.0), (-0.4263, 0.3752, -0.4263), (-0.4263, 0.3752, 0.4263), (0.4263, 0.3752, -0.4263), (0.4263, 0.3752, 0.4263)], [], [(8, 9, 3, 2), (2, 3, 7, 6), (6, 7, 10, 11), (0, 4, 14, 12), (2, 6, 11, 8), (7, 3, 9, 10), (0, 1, 9, 8), (5, 4, 11, 10), (4, 0, 8, 11), (1, 5, 10, 9), (14, 15, 13, 12), (1, 0, 12, 13), (5, 1, 13, 15), (4, 5, 15, 14)])
_uv = me_cube_016.uv_layers.new(name='UVMap')
_uv.uv.foreach_set('vector', [0.375, 0.0, 0.625, 0.0, 0.625, 0.25, 0.375, 0.25, 0.375, 0.25, 0.625, 0.25, 0.625, 0.5, 0.375, 0.5, 0.375, 0.5, 0.625, 0.5, 0.625, 0.75, 0.375, 0.75, 0.4467, 0.9283, 0.4467, 0.8217, 0.4467, 0.8217, 0.4467, 0.9283, 0.125, 0.5, 0.375, 0.5, 0.375, 0.75, 0.125, 0.75, 0.625, 0.5, 0.875, 0.5, 0.875, 0.75, 0.625, 0.75, 0.4467, 0.9283, 0.5533, 0.9283, 0.625, 1.0, 0.375, 1.0, 0.5533, 0.8217, 0.4467, 0.8217, 0.375, 0.75, 0.625, 0.75, 0.4467, 0.8217, 0.4467, 0.9283, 0.375, 1.0, 0.375, 0.75, 0.5533, 0.9283, 0.5533, 0.8217, 0.625, 0.75, 0.625, 1.0, 0.4467, 0.8217, 0.5533, 0.8217, 0.5533, 0.9283, 0.4467, 0.9283, 0.5533, 0.9283, 0.4467, 0.9283, 0.4467, 0.9283, 0.5533, 0.9283, 0.5533, 0.8217, 0.5533, 0.9283, 0.5533, 0.9283, 0.5533, 0.8217, 0.4467, 0.8217, 0.5533, 0.8217, 0.5533, 0.8217, 0.4467, 0.8217])
me_cube_016.materials.append(mat_skin_dark)
me_cube_016.use_remesh_fix_poles = True
me_cube_016.use_remesh_preserve_attributes = False
me_cube_016.use_mirror_vertex_groups = False
me_cube_016.update()
me_cube_017 = bpy.data.meshes.new('Cube.017')
me_cube_017.from_pydata([(-1.0, -1.0, -1.0), (-1.0, -1.0, 1.0), (-1.0, 1.0, -1.0), (-1.0, 1.0, 1.0), (1.0, -1.0, -1.0), (1.0, -1.0, 1.0), (1.0, 1.0, -1.0), (1.0, 1.0, 1.0)], [], [(0, 1, 3, 2), (2, 3, 7, 6), (6, 7, 5, 4), (4, 5, 1, 0), (2, 6, 4, 0), (7, 3, 1, 5)])
_uv = me_cube_017.uv_layers.new(name='UVMap')
_uv.uv.foreach_set('vector', [0.375, 0.0, 0.625, 0.0, 0.625, 0.25, 0.375, 0.25, 0.375, 0.25, 0.625, 0.25, 0.625, 0.5, 0.375, 0.5, 0.375, 0.5, 0.625, 0.5, 0.625, 0.75, 0.375, 0.75, 0.375, 0.75, 0.625, 0.75, 0.625, 1.0, 0.375, 1.0, 0.125, 0.5, 0.375, 0.5, 0.375, 0.75, 0.125, 0.75, 0.625, 0.5, 0.875, 0.5, 0.875, 0.75, 0.625, 0.75])
me_cube_017.materials.append(mat_black)
me_cube_017.use_remesh_fix_poles = True
me_cube_017.use_remesh_preserve_attributes = False
me_cube_017.use_mirror_vertex_groups = False
me_cube_017.update()
me_cube_018 = bpy.data.meshes.new('Cube.018')
me_cube_018.from_pydata([(-1.0, -1.0, -1.0), (-1.0, -1.0, 1.0), (-1.0, 1.0, -1.0), (-1.0, 1.0, 1.0), (1.0, -1.0, -1.0), (1.0, -1.0, 1.0), (1.0, 1.0, -1.0), (1.0, 1.0, 1.0)], [], [(0, 1, 3, 2), (2, 3, 7, 6), (6, 7, 5, 4), (4, 5, 1, 0), (2, 6, 4, 0), (7, 3, 1, 5)])
_uv = me_cube_018.uv_layers.new(name='UVMap')
_uv.uv.foreach_set('vector', [0.375, 0.0, 0.625, 0.0, 0.625, 0.25, 0.375, 0.25, 0.375, 0.25, 0.625, 0.25, 0.625, 0.5, 0.375, 0.5, 0.375, 0.5, 0.625, 0.5, 0.625, 0.75, 0.375, 0.75, 0.375, 0.75, 0.625, 0.75, 0.625, 1.0, 0.375, 1.0, 0.125, 0.5, 0.375, 0.5, 0.375, 0.75, 0.125, 0.75, 0.625, 0.5, 0.875, 0.5, 0.875, 0.75, 0.625, 0.75])
me_cube_018.materials.append(mat_black)
me_cube_018.use_remesh_fix_poles = True
me_cube_018.use_remesh_preserve_attributes = False
me_cube_018.use_mirror_vertex_groups = False
me_cube_018.update()
me_cube_019 = bpy.data.meshes.new('Cube.019')
me_cube_019.from_pydata([(-1.121, -0.5822, -1.0), (-1.121, -0.5822, 1.0), (-1.121, 0.7942, -1.0), (-1.121, 0.7942, 1.0), (1.121, -0.5822, -1.0), (1.121, -0.5822, 1.0), (1.121, 0.7942, -1.0), (1.121, 0.7942, 1.0), (-1.121, -0.5822, 0.07801), (-1.121, 0.7942, 0.07801), (1.121, 0.7942, 0.07801), (1.121, -0.5822, 0.07801), (-1.121, -2.116, 1.0), (1.121, -2.116, 1.0), (-1.121, -2.116, 0.07801), (1.121, -2.116, 0.07801)], [], [(8, 1, 3, 9), (9, 3, 7, 10), (10, 7, 5, 11), (11, 5, 13, 15), (2, 6, 4, 0), (7, 3, 1, 5), (4, 11, 8, 0), (6, 10, 11, 4), (2, 9, 10, 6), (0, 8, 9, 2), (15, 13, 12, 14), (5, 1, 12, 13), (8, 11, 15, 14), (1, 8, 14, 12)])
_uv = me_cube_019.uv_layers.new(name='UVMap')
_uv.uv.foreach_set('vector', [0.5098, 0.0, 0.625, 0.0, 0.625, 0.25, 0.5098, 0.25, 0.5098, 0.25, 0.625, 0.25, 0.625, 0.5, 0.5098, 0.5, 0.5098, 0.5, 0.625, 0.5, 0.625, 0.75, 0.5098, 0.75, 0.5098, 0.75, 0.625, 0.75, 0.625, 0.75, 0.5098, 0.75, 0.125, 0.5, 0.375, 0.5, 0.375, 0.75, 0.125, 0.75, 0.625, 0.5, 0.875, 0.5, 0.875, 0.75, 0.625, 0.75, 0.375, 0.75, 0.5098, 0.75, 0.5098, 1.0, 0.375, 1.0, 0.375, 0.5, 0.5098, 0.5, 0.5098, 0.75, 0.375, 0.75, 0.375, 0.25, 0.5098, 0.25, 0.5098, 0.5, 0.375, 0.5, 0.375, 0.0, 0.5098, 0.0, 0.5098, 0.25, 0.375, 0.25, 0.5098, 0.75, 0.625, 0.75, 0.625, 1.0, 0.5098, 1.0, 0.625, 0.75, 0.875, 0.75, 0.875, 0.75, 0.625, 0.75, 0.5098, 1.0, 0.5098, 0.75, 0.5098, 0.75, 0.5098, 1.0, 0.625, 0.0, 0.5098, 0.0, 0.5098, 0.0, 0.625, 0.0])
me_cube_019.materials.append(mat_brown)
me_cube_019.use_remesh_fix_poles = True
me_cube_019.use_remesh_preserve_attributes = False
me_cube_019.use_mirror_vertex_groups = False
me_cube_019.update()
me_cylinder = bpy.data.meshes.new('Cylinder')
me_cylinder.from_pydata([(0.0, 1.104, -1.235), (0.0, 1.104, 0.9723), (0.5518, 0.9557, -1.235), (0.5518, 0.9557, 0.9723), (0.9557, 0.5518, -1.235), (0.9557, 0.5518, 0.9723), (1.104, -4.824e-08, -1.235), (1.104, -4.824e-08, 0.9723), (0.9557, -0.5518, -1.235), (0.9557, -0.5518, 0.9723), (0.5518, -0.9557, -1.235), (0.5518, -0.9557, 0.9723), (1.666e-07, -1.104, -1.235), (1.666e-07, -1.104, 0.9723), (-0.5518, -0.9557, -1.235), (-0.5518, -0.9557, 0.9723), (-0.9557, -0.5518, -1.235), (-0.9557, -0.5518, 0.9723), (-1.104, -5.131e-07, -1.235), (-1.104, -5.131e-07, 0.9723), (-0.9557, 0.5518, -1.235), (-0.9557, 0.5518, 0.9723), (-0.5518, 0.9557, -1.235), (-0.5518, 0.9557, 0.9723), (1.603, 2.777, 2.006), (-1.212e-06, 3.207, 2.006), (2.777, 1.603, 2.006), (3.207, 1.899e-06, 2.006), (2.777, -1.603, 2.006), (1.603, -2.777, 2.006), (-7.276e-07, -3.207, 2.006), (-1.603, -2.777, 2.006), (-2.777, -1.603, 2.006), (-3.207, 5.478e-07, 2.006), (-2.777, 1.603, 2.006), (-1.603, 2.777, 2.006), (1.343, 2.326, 2.249), (-1.143e-06, 2.686, 2.249), (2.326, 1.343, 2.249), (2.686, 1.939e-06, 2.249), (2.326, -1.343, 2.249), (1.343, -2.326, 2.249), (-7.958e-07, -2.686, 2.249), (-1.343, -2.326, 2.249), (-2.326, -1.343, 2.249), (-2.686, 8.13e-07, 2.249), (-2.326, 1.343, 2.249), (-1.343, 2.326, 2.249), (1.603, 2.777, 2.249), (-1.192e-06, 3.207, 2.249), (2.777, 1.603, 2.249), (3.207, 1.899e-06, 2.249), (2.777, -1.603, 2.249), (1.603, -2.777, 2.249), (-7.074e-07, -3.207, 2.249), (-1.603, -2.777, 2.249), (-2.777, -1.603, 2.249), (-3.207, 5.478e-07, 2.249), (-2.777, 1.603, 2.249), (-1.603, 2.777, 2.249), (1.066, 1.846, 1.833), (-1.1e-06, 2.132, 1.833), (1.846, 1.066, 1.833), (2.132, 5.87e-07, 1.833), (1.846, -1.066, 1.833), (1.066, -1.846, 1.833), (-8.241e-07, -2.132, 1.833), (-1.066, -1.846, 1.833), (-1.846, -1.066, 1.833), (-2.132, -3.064e-07, 1.833), (-1.846, 1.066, 1.833), (-1.066, 1.846, 1.833)], [], [(0, 1, 3, 2), (2, 3, 5, 4), (4, 5, 7, 6), (6, 7, 9, 8), (8, 9, 11, 10), (10, 11, 13, 12), (12, 13, 15, 14), (14, 15, 17, 16), (16, 17, 19, 18), (18, 19, 21, 20), (11, 9, 28, 29), (20, 21, 23, 22), (22, 23, 1, 0), (0, 2, 4, 6, 8, 10, 12, 14, 16, 18, 20, 22), (27, 26, 50, 51), (9, 7, 27, 28), (1, 23, 35, 25), (3, 1, 25, 24), (7, 5, 26, 27), (23, 21, 34, 35), (5, 3, 24, 26), (21, 19, 33, 34), (19, 17, 32, 33), (17, 15, 31, 32), (15, 13, 30, 31), (13, 11, 29, 30), (42, 41, 65, 66), (34, 33, 57, 58), (31, 30, 54, 55), (28, 27, 51, 52), (35, 34, 58, 59), (24, 25, 49, 48), (32, 31, 55, 56), (29, 28, 52, 53), (25, 35, 59, 49), (26, 24, 48, 50), (33, 32, 56, 57), (30, 29, 53, 54), (37, 36, 48, 49), (36, 38, 50, 48), (38, 39, 51, 50), (39, 40, 52, 51), (40, 41, 53, 52), (41, 42, 54, 53), (42, 43, 55, 54), (43, 44, 56, 55), (44, 45, 57, 56), (45, 46, 58, 57), (46, 47, 59, 58), (47, 37, 49, 59), (60, 61, 71, 70, 69, 68, 67, 66, 65, 64, 63, 62), (39, 38, 62, 63), (46, 45, 69, 70), (43, 42, 66, 67), (40, 39, 63, 64), (47, 46, 70, 71), (36, 37, 61, 60), (44, 43, 67, 68), (41, 40, 64, 65), (37, 47, 71, 61), (38, 36, 60, 62), (45, 44, 68, 69)])
me_cylinder.polygons.foreach_set('material_index', [0, 0, 0, 0, 0, 0, 0, 0, 0, 0, 0, 0, 0, 0, 0, 0, 0, 0, 0, 0, 0, 0, 0, 0, 0, 0, 0, 0, 0, 0, 0, 0, 0, 0, 0, 0, 0, 0, 0, 0, 0, 0, 0, 0, 0, 0, 0, 0, 0, 0, 1, 0, 0, 0, 0, 0, 0, 0, 0, 0, 0, 0])
_uv = me_cylinder.uv_layers.new(name='UVMap')
_uv.uv.foreach_set('vector', [1.0, 0.5, 1.0, 1.0, 0.9167, 1.0, 0.9167, 0.5, 0.9167, 0.5, 0.9167, 1.0, 0.8333, 1.0, 0.8333, 0.5, 0.8333, 0.5, 0.8333, 1.0, 0.75, 1.0, 0.75, 0.5, 0.75, 0.5, 0.75, 1.0, 0.6667, 1.0, 0.6667, 0.5, 0.6667, 0.5, 0.6667, 1.0, 0.5833, 1.0, 0.5833, 0.5, 0.5833, 0.5, 0.5833, 1.0, 0.5, 1.0, 0.5, 0.5, 0.5, 0.5, 0.5, 1.0, 0.4167, 1.0, 0.4167, 0.5, 0.4167, 0.5, 0.4167, 1.0, 0.3333, 1.0, 0.3333, 0.5, 0.3333, 0.5, 0.3333, 1.0, 0.25, 1.0, 0.25, 0.5, 0.25, 0.5, 0.25, 1.0, 0.1667, 1.0, 0.1667, 0.5, 0.5833, 1.0, 0.6667, 1.0, 0.6667, 1.0, 0.5833, 1.0, 0.1667, 0.5, 0.1667, 1.0, 0.08333, 1.0, 0.08333, 0.5, 0.08333, 0.5, 0.08333, 1.0, 7.451e-08, 1.0, 7.451e-08, 0.5, 0.75, 0.49, 0.87, 0.4578, 0.9578, 0.37, 0.99, 0.25, 0.9578, 0.13, 0.87, 0.04215, 0.75, 0.01, 0.63, 0.04215, 0.5422, 0.13, 0.51, 0.25, 0.5422, 0.37, 0.63, 0.4578, 0.75, 1.0, 0.8333, 1.0, 0.8333, 1.0, 0.75, 1.0, 0.6667, 1.0, 0.75, 1.0, 0.75, 1.0, 0.6667, 1.0, 7.451e-08, 1.0, 0.08333, 1.0, 0.08333, 1.0, 7.451e-08, 1.0, 0.9167, 1.0, 1.0, 1.0, 1.0, 1.0, 0.9167, 1.0, 0.75, 1.0, 0.8333, 1.0, 0.8333, 1.0, 0.75, 1.0, 0.08333, 1.0, 0.1667, 1.0, 0.1667, 1.0, 0.08333, 1.0, 0.8333, 1.0, 0.9167, 1.0, 0.9167, 1.0, 0.8333, 1.0, 0.1667, 1.0, 0.25, 1.0, 0.25, 1.0, 0.1667, 1.0, 0.25, 1.0, 0.3333, 1.0, 0.3333, 1.0, 0.25, 1.0, 0.3333, 1.0, 0.4167, 1.0, 0.4167, 1.0, 0.3333, 1.0, 0.4167, 1.0, 0.5, 1.0, 0.5, 1.0, 0.4167, 1.0, 0.5, 1.0, 0.5833, 1.0, 0.5833, 1.0, 0.5, 1.0, 0.25, 0.04899, 0.3505, 0.07592, 0.3505, 0.07592, 0.25, 0.04899, 0.1667, 1.0, 0.25, 1.0, 0.25, 1.0, 0.1667, 1.0, 0.4167, 1.0, 0.5, 1.0, 0.5, 1.0, 0.4167, 1.0, 0.6667, 1.0, 0.75, 1.0, 0.75, 1.0, 0.6667, 1.0, 0.08333, 1.0, 0.1667, 1.0, 0.1667, 1.0, 0.08333, 1.0, 0.9167, 1.0, 1.0, 1.0, 1.0, 1.0, 0.9167, 1.0, 0.3333, 1.0, 0.4167, 1.0, 0.4167, 1.0, 0.3333, 1.0, 0.5833, 1.0, 0.6667, 1.0, 0.6667, 1.0, 0.5833, 1.0, 7.451e-08, 1.0, 0.08333, 1.0, 0.08333, 1.0, 7.451e-08, 1.0, 0.8333, 1.0, 0.9167, 1.0, 0.9167, 1.0, 0.8333, 1.0, 0.25, 1.0, 0.3333, 1.0, 0.3333, 1.0, 0.25, 1.0, 0.5, 1.0, 0.5833, 1.0, 0.5833, 1.0, 0.5, 1.0, 0.25, 0.451, 0.3505, 0.4241, 0.37, 0.4578, 0.25, 0.49, 0.3505, 0.4241, 0.4241, 0.3505, 0.4578, 0.37, 0.37, 0.4578, 0.4241, 0.3505, 0.451, 0.25, 0.49, 0.25, 0.4578, 0.37, 0.451, 0.25, 0.4241, 0.1495, 0.4578, 0.13, 0.49, 0.25, 0.4241, 0.1495, 0.3505, 0.07592, 0.37, 0.04215, 0.4578, 0.13, 0.3505, 0.07592, 0.25, 0.04899, 0.25, 0.01, 0.37, 0.04215, 0.25, 0.04899, 0.1495, 0.07592, 0.13, 0.04215, 0.25, 0.01, 0.1495, 0.07592, 0.07592, 0.1495, 0.04215, 0.13, 0.13, 0.04215, 0.07592, 0.1495, 0.04899, 0.25, 0.01, 0.25, 0.04215, 0.13, 0.04899, 0.25, 0.07592, 0.3505, 0.04215, 0.37, 0.01, 0.25, 0.07592, 0.3505, 0.1495, 0.4241, 0.13, 0.4578, 0.04215, 0.37, 0.1495, 0.4241, 0.25, 0.451, 0.25, 0.49, 0.13, 0.4578, 0.3505, 0.4241, 0.25, 0.451, 0.1495, 0.4241, 0.07592, 0.3505, 0.04899, 0.25, 0.07592, 0.1495, 0.1495, 0.07592, 0.25, 0.04899, 0.3505, 0.07592, 0.4241, 0.1495, 0.451, 0.25, 0.4241, 0.3505, 0.451, 0.25, 0.4241, 0.3505, 0.4241, 0.3505, 0.451, 0.25, 0.07592, 0.3505, 0.04899, 0.25, 0.04899, 0.25, 0.07592, 0.3505, 0.1495, 0.07592, 0.25, 0.04899, 0.25, 0.04899, 0.1495, 0.07592, 0.4241, 0.1495, 0.451, 0.25, 0.451, 0.25, 0.4241, 0.1495, 0.1495, 0.4241, 0.07592, 0.3505, 0.07592, 0.3505, 0.1495, 0.4241, 0.3505, 0.4241, 0.25, 0.451, 0.25, 0.451, 0.3505, 0.4241, 0.07592, 0.1495, 0.1495, 0.07592, 0.1495, 0.07592, 0.07592, 0.1495, 0.3505, 0.07592, 0.4241, 0.1495, 0.4241, 0.1495, 0.3505, 0.07592, 0.25, 0.451, 0.1495, 0.4241, 0.1495, 0.4241, 0.25, 0.451, 0.4241, 0.3505, 0.3505, 0.4241, 0.3505, 0.4241, 0.4241, 0.3505, 0.04899, 0.25, 0.07592, 0.1495, 0.07592, 0.1495, 0.04899, 0.25])
me_cylinder.materials.append(mat_dark_grey)
me_cylinder.materials.append(mat_light)
me_cylinder.use_remesh_fix_poles = True
me_cylinder.use_remesh_preserve_attributes = False
me_cylinder.use_mirror_vertex_groups = False
me_cylinder.update()
me_cube_023 = bpy.data.meshes.new('Cube.023')
me_cube_023.from_pydata([(3.58, -1.259, 1.239), (3.58, -1.259, 2.757), (3.58, 0.2594, 1.239), (3.58, 0.2594, 2.757), (5.098, -1.259, 1.239), (5.098, -1.259, 2.757), (5.098, 0.2594, 1.239), (5.098, 0.2594, 2.757), (2.973, -0.9168, -0.5869), (2.973, -1.697, 0.7116), (2.973, 1.553, -0.1766), (2.973, 0.7725, 1.122), (5.563, -0.9168, -0.5869), (5.563, -1.697, 0.7116), (5.563, 1.553, -0.1766), (5.563, 0.7725, 1.122), (3.32, -0.9914, 0.3912), (3.32, -1.606, 1.414), (3.32, 0.9528, 0.7142), (3.32, 0.3386, 1.737), (5.358, -0.9914, 0.3912), (5.358, -1.606, 1.414), (5.358, 0.9528, 0.7142), (5.358, 0.3386, 1.737), (3.022, -1.938, 2.27), (3.022, -2.029, 4.101), (3.022, 1.097, 2.312), (3.022, 1.005, 4.143), (5.457, -1.938, 2.27), (4.673, -2.029, 4.101), (5.457, 1.097, 2.312), (4.673, 1.005, 4.143), (3.022, -1.977, 3.053), (3.022, 1.058, 3.095), (5.457, 1.058, 3.095), (5.457, -1.977, 3.053)], [], [(0, 1, 3, 2), (2, 3, 7, 6), (6, 7, 5, 4), (4, 5, 1, 0), (2, 6, 4, 0), (7, 3, 1, 5), (8, 9, 11, 10), (10, 11, 15, 14), (14, 15, 13, 12), (12, 13, 9, 8), (10, 14, 12, 8), (15, 11, 9, 13), (16, 17, 19, 18), (18, 19, 23, 22), (22, 23, 21, 20), (20, 21, 17, 16), (18, 22, 20, 16), (23, 19, 17, 21), (32, 25, 27, 33), (33, 27, 31, 34), (34, 31, 29, 35), (35, 29, 25, 32), (26, 30, 28, 24), (31, 27, 25, 29), (28, 35, 32, 24), (30, 34, 35, 28), (26, 33, 34, 30), (24, 32, 33, 26)])
_uv = me_cube_023.uv_layers.new(name='UVMap')
_uv.uv.foreach_set('vector', [0.375, 0.0, 0.625, 0.0, 0.625, 0.25, 0.375, 0.25, 0.375, 0.25, 0.625, 0.25, 0.625, 0.5, 0.375, 0.5, 0.375, 0.5, 0.625, 0.5, 0.625, 0.75, 0.375, 0.75, 0.375, 0.75, 0.625, 0.75, 0.625, 1.0, 0.375, 1.0, 0.125, 0.5, 0.375, 0.5, 0.375, 0.75, 0.125, 0.75, 0.625, 0.5, 0.875, 0.5, 0.875, 0.75, 0.625, 0.75, 0.375, 0.0, 0.625, 0.0, 0.625, 0.25, 0.375, 0.25, 0.375, 0.25, 0.625, 0.25, 0.625, 0.5, 0.375, 0.5, 0.375, 0.5, 0.625, 0.5, 0.625, 0.75, 0.375, 0.75, 0.375, 0.75, 0.625, 0.75, 0.625, 1.0, 0.375, 1.0, 0.125, 0.5, 0.375, 0.5, 0.375, 0.75, 0.125, 0.75, 0.625, 0.5, 0.875, 0.5, 0.875, 0.75, 0.625, 0.75, 0.375, 0.0, 0.625, 0.0, 0.625, 0.25, 0.375, 0.25, 0.375, 0.25, 0.625, 0.25, 0.625, 0.5, 0.375, 0.5, 0.375, 0.5, 0.625, 0.5, 0.625, 0.75, 0.375, 0.75, 0.375, 0.75, 0.625, 0.75, 0.625, 1.0, 0.375, 1.0, 0.125, 0.5, 0.375, 0.5, 0.375, 0.75, 0.125, 0.75, 0.625, 0.5, 0.875, 0.5, 0.875, 0.75, 0.625, 0.75, 0.4818, 0.0, 0.625, 0.0, 0.625, 0.25, 0.4818, 0.25, 0.4818, 0.25, 0.625, 0.25, 0.6573, 0.4677, 0.4818, 0.5, 0.4818, 0.5, 0.6573, 0.4677, 0.6573, 0.7823, 0.4818, 0.75, 0.4818, 0.75, 0.6573, 0.7823, 0.625, 1.0, 0.4818, 1.0, 0.125, 0.5, 0.375, 0.5, 0.375, 0.75, 0.125, 0.75, 0.6573, 0.4677, 0.875, 0.5, 0.875, 0.75, 0.6573, 0.7823, 0.375, 0.75, 0.4818, 0.75, 0.4818, 1.0, 0.375, 1.0, 0.375, 0.5, 0.4818, 0.5, 0.4818, 0.75, 0.375, 0.75, 0.375, 0.25, 0.4818, 0.25, 0.4818, 0.5, 0.375, 0.5, 0.375, 0.0, 0.4818, 0.0, 0.4818, 0.25, 0.375, 0.25])
me_cube_023.materials.append(mat_monster_body)
me_cube_023.use_remesh_fix_poles = True
me_cube_023.use_remesh_preserve_attributes = False
me_cube_023.use_mirror_vertex_groups = False
me_cube_023.update()
me_cube_024 = bpy.data.meshes.new('Cube.024')
me_cube_024.from_pydata([(1.0, -1.0, -1.0), (1.0, -1.0, 1.0), (1.0, 1.0, -1.0), (1.0, 1.0, 0.2863), (0.0, 1.0, -1.0), (0.0, 1.012, 0.2327), (0.0, -1.08, -1.017), (0.0, -1.08, 0.9827), (1.0, 0.0, -1.0), (1.0, 0.0, 1.0), (0.0, 0.006173, 0.9716), (0.0, 0.0, -1.0)], [], [(4, 5, 3, 2), (8, 9, 1, 0), (11, 8, 0, 6), (9, 10, 7, 1), (0, 1, 7, 6), (3, 5, 10, 9), (4, 2, 8, 11), (2, 3, 9, 8)])
_uv = me_cube_024.uv_layers.new(name='UVMap')
_uv.uv.foreach_set('vector', [0.375, 0.375, 0.5358, 0.375, 0.5358, 0.5, 0.375, 0.5, 0.375, 0.625, 0.625, 0.625, 0.625, 0.75, 0.375, 0.75, 0.25, 0.625, 0.375, 0.625, 0.375, 0.75, 0.25, 0.75, 0.625, 0.625, 0.75, 0.625, 0.75, 0.75, 0.625, 0.75, 0.375, 0.75, 0.625, 0.75, 0.625, 0.875, 0.375, 0.875, 0.5358, 0.5, 0.7475, 0.4933, 0.75, 0.625, 0.625, 0.625, 0.25, 0.5, 0.375, 0.5, 0.375, 0.625, 0.25, 0.625, 0.375, 0.5, 0.5358, 0.5, 0.625, 0.625, 0.375, 0.625])
me_cube_024.materials.append(mat_monster_body)
me_cube_024.use_remesh_fix_poles = True
me_cube_024.use_remesh_preserve_attributes = False
me_cube_024.use_mirror_vertex_groups = False
me_cube_024.update()
me_cube_026 = bpy.data.meshes.new('Cube.026')
me_cube_026.from_pydata([(-1.0, -1.0, -1.0), (-1.0, -1.0, 1.0), (-1.0, 1.0, -1.0), (-1.0, 1.0, 1.0), (1.0, -1.0, -1.0), (1.0, -1.0, 1.0), (1.0, 1.0, -1.0), (1.0, 1.0, 1.0)], [], [(0, 1, 3, 2), (2, 3, 7, 6), (6, 7, 5, 4), (4, 5, 1, 0), (2, 6, 4, 0), (7, 3, 1, 5)])
_uv = me_cube_026.uv_layers.new(name='UVMap')
_uv.uv.foreach_set('vector', [0.375, 0.0, 0.625, 0.0, 0.625, 0.25, 0.375, 0.25, 0.375, 0.25, 0.625, 0.25, 0.625, 0.5, 0.375, 0.5, 0.375, 0.5, 0.625, 0.5, 0.625, 0.75, 0.375, 0.75, 0.375, 0.75, 0.625, 0.75, 0.625, 1.0, 0.375, 1.0, 0.125, 0.5, 0.375, 0.5, 0.375, 0.75, 0.125, 0.75, 0.625, 0.5, 0.875, 0.5, 0.875, 0.75, 0.625, 0.75])
me_cube_026.materials.append(mat_monster_body)
me_cube_026.use_remesh_fix_poles = True
me_cube_026.use_remesh_preserve_attributes = False
me_cube_026.use_mirror_vertex_groups = False
me_cube_026.update()
me_cube_029 = bpy.data.meshes.new('Cube.029')
me_cube_029.from_pydata([(1.788, -5.074, -0.03491), (1.788, -5.074, 1.627), (1.788, -3.074, -0.03491), (1.788, -3.074, 1.627), (3.788, -5.074, -0.03491), (3.788, -5.074, 1.627), (3.788, -3.074, -0.03491), (3.788, -3.074, 1.627), (2.022, -5.901, 3.188), (2.022, -4.74, 6.295), (2.022, -4.772, 2.266), (2.022, -3.612, 5.374), (3.589, -5.901, 3.188), (3.589, -4.74, 6.295), (3.589, -4.772, 2.266), (3.589, -3.612, 5.374), (2.116, -4.607, 0.8463), (2.116, -4.181, 4.34), (2.116, -3.338, 0.5077), (2.116, -2.912, 4.001), (3.495, -4.607, 0.8463), (3.495, -4.181, 4.34), (3.495, -3.338, 0.5077), (3.495, -2.912, 4.001), (2.184, -5.018, 4.352), (2.184, -3.209, 3.473), (2.184, -5.337, 2.916), (2.184, -3.528, 2.037), (3.427, -5.018, 4.352), (3.427, -3.209, 3.473), (3.427, -5.337, 2.916), (3.427, -3.528, 2.037)], [], [(0, 1, 3, 2), (2, 3, 7, 6), (6, 7, 5, 4), (4, 5, 1, 0), (2, 6, 4, 0), (7, 3, 1, 5), (8, 9, 11, 10), (10, 11, 15, 14), (14, 15, 13, 12), (12, 13, 9, 8), (10, 14, 12, 8), (15, 11, 9, 13), (16, 17, 19, 18), (18, 19, 23, 22), (22, 23, 21, 20), (20, 21, 17, 16), (18, 22, 20, 16), (23, 19, 17, 21), (24, 25, 27, 26), (26, 27, 31, 30), (30, 31, 29, 28), (28, 29, 25, 24), (26, 30, 28, 24), (31, 27, 25, 29)])
_uv = me_cube_029.uv_layers.new(name='UVMap')
_uv.uv.foreach_set('vector', [0.375, 0.0, 0.625, 0.0, 0.625, 0.25, 0.375, 0.25, 0.375, 0.25, 0.625, 0.25, 0.625, 0.5, 0.375, 0.5, 0.375, 0.5, 0.625, 0.5, 0.625, 0.75, 0.375, 0.75, 0.375, 0.75, 0.625, 0.75, 0.625, 1.0, 0.375, 1.0, 0.125, 0.5, 0.375, 0.5, 0.375, 0.75, 0.125, 0.75, 0.625, 0.5, 0.875, 0.5, 0.875, 0.75, 0.625, 0.75, 0.375, 0.0, 0.625, 0.0, 0.625, 0.25, 0.375, 0.25, 0.375, 0.25, 0.625, 0.25, 0.625, 0.5, 0.375, 0.5, 0.375, 0.5, 0.625, 0.5, 0.625, 0.75, 0.375, 0.75, 0.375, 0.75, 0.625, 0.75, 0.625, 1.0, 0.375, 1.0, 0.125, 0.5, 0.375, 0.5, 0.375, 0.75, 0.125, 0.75, 0.625, 0.5, 0.875, 0.5, 0.875, 0.75, 0.625, 0.75, 0.375, 0.0, 0.625, 0.0, 0.625, 0.25, 0.375, 0.25, 0.375, 0.25, 0.625, 0.25, 0.625, 0.5, 0.375, 0.5, 0.375, 0.5, 0.625, 0.5, 0.625, 0.75, 0.375, 0.75, 0.375, 0.75, 0.625, 0.75, 0.625, 1.0, 0.375, 1.0, 0.125, 0.5, 0.375, 0.5, 0.375, 0.75, 0.125, 0.75, 0.625, 0.5, 0.875, 0.5, 0.875, 0.75, 0.625, 0.75, 0.375, 0.0, 0.625, 0.0, 0.625, 0.25, 0.375, 0.25, 0.375, 0.25, 0.625, 0.25, 0.625, 0.5, 0.375, 0.5, 0.375, 0.5, 0.625, 0.5, 0.625, 0.75, 0.375, 0.75, 0.375, 0.75, 0.625, 0.75, 0.625, 1.0, 0.375, 1.0, 0.125, 0.5, 0.375, 0.5, 0.375, 0.75, 0.125, 0.75, 0.625, 0.5, 0.875, 0.5, 0.875, 0.75, 0.625, 0.75])
me_cube_029.materials.append(mat_monster_body)
me_cube_029.use_remesh_fix_poles = True
me_cube_029.use_remesh_preserve_attributes = False
me_cube_029.use_mirror_vertex_groups = False
me_cube_029.update()
me_cube_031 = bpy.data.meshes.new('Cube.031')
me_cube_031.from_pydata([(-1.0, -1.0, -0.6011), (-1.0, -1.0, 1.0), (-1.0, 1.0, -1.0), (-1.0, 1.0, 1.0), (1.0, -1.0, -0.6011), (1.0, -1.0, 1.0), (1.0, 1.0, -1.0), (1.0, 1.0, 1.0)], [], [(0, 1, 3, 2), (2, 3, 7, 6), (6, 7, 5, 4), (4, 5, 1, 0), (2, 6, 4, 0), (7, 3, 1, 5)])
_uv = me_cube_031.uv_layers.new(name='UVMap')
_uv.uv.foreach_set('vector', [0.375, 0.0, 0.625, 0.0, 0.625, 0.25, 0.375, 0.25, 0.375, 0.25, 0.625, 0.25, 0.625, 0.5, 0.375, 0.5, 0.375, 0.5, 0.625, 0.5, 0.625, 0.75, 0.375, 0.75, 0.375, 0.75, 0.625, 0.75, 0.625, 1.0, 0.375, 1.0, 0.125, 0.5, 0.375, 0.5, 0.375, 0.75, 0.125, 0.75, 0.625, 0.5, 0.875, 0.5, 0.875, 0.75, 0.625, 0.75])
me_cube_031.materials.append(mat_monster_body)
me_cube_031.use_remesh_fix_poles = True
me_cube_031.use_remesh_preserve_attributes = False
me_cube_031.use_mirror_vertex_groups = False
me_cube_031.update()
me_cube_032 = bpy.data.meshes.new('Cube.032')
me_cube_032.from_pydata([(0.9771, -0.8359, -0.3078), (1.0, -0.8497, 1.0), (1.0, 1.0, -0.49), (1.0, 1.0, 1.0), (0.0, 1.0, -0.7475), (0.0, 1.0, 1.0), (-3.309e-24, -1.0, -0.6195), (3.309e-24, -1.0, 1.13)], [], [(4, 5, 3, 2), (2, 3, 1, 0), (4, 2, 0, 6), (3, 5, 7, 1), (0, 1, 7, 6)])
_uv = me_cube_032.uv_layers.new(name='UVMap')
_uv.uv.foreach_set('vector', [0.375, 0.375, 0.625, 0.375, 0.625, 0.5, 0.375, 0.5, 0.375, 0.5, 0.625, 0.5, 0.625, 0.75, 0.375, 0.75, 0.25, 0.5, 0.375, 0.5, 0.375, 0.75, 0.25, 0.75, 0.625, 0.5, 0.75, 0.5, 0.75, 0.75, 0.625, 0.75, 0.375, 0.75, 0.625, 0.75, 0.625, 0.875, 0.375, 0.875])
me_cube_032.materials.append(mat_monster_body)
me_cube_032.use_remesh_fix_poles = True
me_cube_032.use_remesh_preserve_attributes = False
me_cube_032.use_mirror_vertex_groups = False
me_cube_032.update()
me_cube_034 = bpy.data.meshes.new('Cube.034')
me_cube_034.from_pydata([(0.3848, -31.83, 47.88), (0.3848, -31.83, 49.88), (0.3848, -29.83, 47.88), (0.3848, -29.83, 49.88), (2.385, -31.83, 47.88), (2.385, -31.83, 49.88), (2.385, -29.83, 47.88), (2.385, -29.83, 49.88)], [], [(0, 1, 3, 2), (2, 3, 7, 6), (6, 7, 5, 4), (4, 5, 1, 0), (2, 6, 4, 0), (7, 3, 1, 5)])
_uv = me_cube_034.uv_layers.new(name='UVMap')
_uv.uv.foreach_set('vector', [0.375, 0.0, 0.625, 0.0, 0.625, 0.25, 0.375, 0.25, 0.375, 0.25, 0.625, 0.25, 0.625, 0.5, 0.375, 0.5, 0.375, 0.5, 0.625, 0.5, 0.625, 0.75, 0.375, 0.75, 0.375, 0.75, 0.625, 0.75, 0.625, 1.0, 0.375, 1.0, 0.125, 0.5, 0.375, 0.5, 0.375, 0.75, 0.125, 0.75, 0.625, 0.5, 0.875, 0.5, 0.875, 0.75, 0.625, 0.75])
me_cube_034.materials.append(mat_monster_eyes)
me_cube_034.use_remesh_fix_poles = True
me_cube_034.use_remesh_preserve_attributes = False
me_cube_034.use_mirror_vertex_groups = False
me_cube_034.update()
me_cube_035 = bpy.data.meshes.new('Cube.035')
me_cube_035.from_pydata([(-1.0, -1.0, -1.0), (-1.0, -1.0, 1.612), (-1.0, 1.0, -1.0), (-1.0, 1.0, 1.612), (1.0, -1.0, -1.0), (1.0, -1.0, 1.612), (1.0, 1.0, -1.0), (1.0, 1.0, 1.612), (-0.7689, -0.7689, 2.044), (-0.7689, 0.7689, 2.044), (0.7689, 0.7689, 2.044), (0.7689, -0.7689, 2.044), (-0.7689, -0.7689, 9.256), (-0.7689, 0.7689, 9.256), (0.7689, 0.7689, 9.256), (0.7689, -0.7689, 9.256), (-0.7689, -0.7689, 9.731), (-0.7689, 0.7689, 9.731), (0.7689, 0.7689, 9.731), (0.7689, -0.7689, 9.731), (7.064, 0.7689, 9.256), (7.064, -0.7689, 9.256), (7.064, 0.7689, 9.731), (7.064, -0.7689, 9.731), (2.738, 0.7689, 9.256), (2.738, -0.7689, 9.256), (2.738, -0.7689, 9.731), (2.738, 0.7689, 9.731)], [], [(0, 1, 3, 2), (2, 3, 7, 6), (6, 7, 5, 4), (4, 5, 1, 0), (2, 6, 4, 0), (3, 1, 8, 9), (10, 9, 13, 14), (1, 5, 11, 8), (7, 3, 9, 10), (5, 7, 10, 11), (25, 24, 20, 21), (11, 10, 14, 15), (9, 8, 12, 13), (8, 11, 15, 12), (18, 17, 16, 19), (13, 12, 16, 17), (12, 15, 19, 16), (14, 13, 17, 18), (21, 20, 22, 23), (26, 25, 21, 23), (24, 27, 22, 20), (27, 26, 23, 22), (18, 19, 26, 27), (14, 18, 27, 24), (19, 15, 25, 26), (15, 14, 24, 25)])
me_cube_035.polygons.foreach_set('material_index', [0, 0, 0, 0, 0, 0, 0, 0, 0, 0, 1, 0, 0, 0, 0, 0, 0, 0, 0, 0, 0, 0, 0, 0, 0, 0])
_uv = me_cube_035.uv_layers.new(name='UVMap')
_uv.uv.foreach_set('vector', [0.375, 0.0, 0.625, 0.0, 0.625, 0.25, 0.375, 0.25, 0.375, 0.25, 0.625, 0.25, 0.625, 0.5, 0.375, 0.5, 0.375, 0.5, 0.625, 0.5, 0.625, 0.75, 0.375, 0.75, 0.375, 0.75, 0.625, 0.75, 0.625, 1.0, 0.375, 1.0, 0.125, 0.5, 0.375, 0.5, 0.375, 0.75, 0.125, 0.75, 0.625, 0.25, 0.625, 0.0, 0.625, 0.0, 0.625, 0.25, 0.625, 0.5, 0.625, 0.25, 0.625, 0.25, 0.625, 0.5, 0.625, 1.0, 0.625, 0.75, 0.625, 0.75, 0.625, 1.0, 0.625, 0.5, 0.625, 0.25, 0.625, 0.25, 0.625, 0.5, 0.625, 0.75, 0.625, 0.5, 0.625, 0.5, 0.625, 0.75, 0.625, 0.75, 0.625, 0.5, 0.625, 0.5, 0.625, 0.75, 0.625, 0.75, 0.625, 0.5, 0.625, 0.5, 0.625, 0.75, 0.625, 0.25, 0.625, 0.0, 0.625, 0.0, 0.625, 0.25, 0.625, 1.0, 0.625, 0.75, 0.625, 0.75, 0.625, 1.0, 0.625, 0.5, 0.875, 0.5, 0.875, 0.75, 0.625, 0.75, 0.625, 0.25, 0.625, 0.0, 0.625, 0.0, 0.625, 0.25, 0.625, 1.0, 0.625, 0.75, 0.625, 0.75, 0.625, 1.0, 0.625, 0.5, 0.625, 0.25, 0.625, 0.25, 0.625, 0.5, 0.625, 0.75, 0.625, 0.5, 0.625, 0.5, 0.625, 0.75, 0.625, 0.75, 0.625, 0.75, 0.625, 0.75, 0.625, 0.75, 0.625, 0.5, 0.625, 0.5, 0.625, 0.5, 0.625, 0.5, 0.625, 0.5, 0.625, 0.75, 0.625, 0.75, 0.625, 0.5, 0.625, 0.5, 0.625, 0.75, 0.625, 0.75, 0.625, 0.5, 0.625, 0.5, 0.625, 0.5, 0.625, 0.5, 0.625, 0.5, 0.625, 0.75, 0.625, 0.75, 0.625, 0.75, 0.625, 0.75, 0.625, 0.75, 0.625, 0.5, 0.625, 0.5, 0.625, 0.75])
me_cube_035.materials.append(mat_material_001)
me_cube_035.materials.append(mat_yellow_emission)
me_cube_035.use_remesh_fix_poles = True
me_cube_035.use_remesh_preserve_attributes = False
me_cube_035.use_mirror_vertex_groups = False
me_cube_035.update()
me_plane_001 = bpy.data.meshes.new('Plane.001')
me_plane_001.from_pydata([(-1.0, -1.0, 0.0), (1.0, -1.0, 0.0), (-1.0, 1.0, 0.0), (1.0, 1.0, 0.0)], [], [(0, 1, 3, 2)])
_uv = me_plane_001.uv_layers.new(name='UVMap')
_uv.uv.foreach_set('vector', [0.0, 0.0, 1.0, 0.0, 1.0, 1.0, 0.0, 1.0])
me_plane_001.materials.append(mat_road)
me_plane_001.use_remesh_fix_poles = True
me_plane_001.use_remesh_preserve_attributes = False
me_plane_001.use_mirror_vertex_groups = False
me_plane_001.update()
me_cube_038 = bpy.data.meshes.new('Cube.038')
me_cube_038.from_pydata([(-1.0, -0.9397, -1.0), (-1.0, -0.9397, 1.0), (-1.0, 0.9744, -1.0), (-1.0, 0.9744, 1.0), (2.387, -0.9397, -1.0), (2.387, -0.9397, 1.0), (2.387, 0.9744, -1.0), (2.387, 0.9744, 1.0)], [], [(0, 1, 3, 2), (2, 3, 7, 6), (6, 7, 5, 4), (4, 5, 1, 0), (2, 6, 4, 0), (7, 3, 1, 5)])
_uv = me_cube_038.uv_layers.new(name='UVMap')
_uv.uv.foreach_set('vector', [0.375, 0.0, 0.625, 0.0, 0.625, 0.25, 0.375, 0.25, 0.375, 0.25, 0.625, 0.25, 0.625, 0.5, 0.375, 0.5, 0.375, 0.5, 0.625, 0.5, 0.625, 0.75, 0.375, 0.75, 0.375, 0.75, 0.625, 0.75, 0.625, 1.0, 0.375, 1.0, 0.125, 0.5, 0.375, 0.5, 0.375, 0.75, 0.125, 0.75, 0.625, 0.5, 0.875, 0.5, 0.875, 0.75, 0.625, 0.75])
me_cube_038.materials.append(mat_sidewalk)
me_cube_038.use_remesh_fix_poles = True
me_cube_038.use_remesh_preserve_attributes = False
me_cube_038.use_mirror_vertex_groups = False
me_cube_038.update()

# ---- objects
ob_fog_cube = bpy.data.objects.new('fog cube', me_cube)
ob_camera = bpy.data.objects.new('Camera', cam_camera)
ob_cube = bpy.data.objects.new('Cube', me_cube_001)
ob_cube_001 = bpy.data.objects.new('Cube.001', me_cube_002)
ob_cube_003 = bpy.data.objects.new('Cube.003', me_cube_004)
ob_cube_002 = bpy.data.objects.new('Cube.002', me_cube_005)
ob_cube_004 = bpy.data.objects.new('Cube.004', me_cube_006)
ob_cube_005 = bpy.data.objects.new('Cube.005', me_cube_007)
ob_cube_006 = bpy.data.objects.new('Cube.006', me_cube_008)
ob_cube_007 = bpy.data.objects.new('Cube.007', me_cube_009)
ob_cube_008 = bpy.data.objects.new('Cube.008', me_cube_010)
ob_cube_009 = bpy.data.objects.new('Cube.009', me_cube_011)
ob_cube_010 = bpy.data.objects.new('Cube.010', me_cube_013)
ob_cube_011 = bpy.data.objects.new('Cube.011', me_cube_014)
ob_cube_012 = bpy.data.objects.new('Cube.012', me_cube_015)
ob_cube_013 = bpy.data.objects.new('Cube.013', me_cube_016)
ob_cube_014 = bpy.data.objects.new('Cube.014', me_cube_017)
ob_cube_015 = bpy.data.objects.new('Cube.015', me_cube_018)
ob_cube_016 = bpy.data.objects.new('Cube.016', me_cube_019)
ob_flashlight = bpy.data.objects.new('flashlight', me_cylinder)
ob_cube_019 = bpy.data.objects.new('Cube.019', me_cube_023)
ob_cube_020 = bpy.data.objects.new('Cube.020', me_cube_024)
ob_cube_017 = bpy.data.objects.new('Cube.017', me_cube_026)
ob_cube_022 = bpy.data.objects.new('Cube.022', me_cube_029)
ob_cube_024 = bpy.data.objects.new('Cube.024', me_cube_031)
ob_cube_025 = bpy.data.objects.new('Cube.025', me_cube_032)
ob_cube_026 = bpy.data.objects.new('Cube.026', me_cube_034)
ob_point = bpy.data.objects.new('Point', light_point)
ob_point_001 = bpy.data.objects.new('Point.001', light_point_001)
ob_cube_018 = bpy.data.objects.new('Cube.018', me_cube_035)
ob_plane = bpy.data.objects.new('Plane', me_plane_001)
ob_cube_021 = bpy.data.objects.new('Cube.021', me_cube_038)
ob_lightpost_light = bpy.data.objects.new('lightpost light', light_spot)
ob_spot_001 = bpy.data.objects.new('Spot.001', light_spot_001)
ob_sun = bpy.data.objects.new('Sun', light_sun)

# ---- transforms, parenting, visibility, modifiers, constraints
ob_fog_cube.location = (0.3465, -6.386, 6.103)
ob_fog_cube.scale = (8.861, 12.06, 8.861)
ob_fog_cube.lineart.crease_threshold = 0.0
ob_camera.location = (46.55, -0.9215, 17.23)
ob_camera.rotation_euler = (1.326, -5.945e-06, 1.69)
ob_camera.lineart.crease_threshold = 0.0
ob_cube.location = (-0.08245, -11.8, 2.124)
ob_cube.rotation_euler = (0.0, -0.0, 3.142)
ob_cube.scale = (1.0, 0.2495, 1.0)
ob_cube.lineart.crease_threshold = 0.0
ob_cube_001.location = (-0.08245, -11.34, 2.835)
ob_cube_001.rotation_euler = (0.0, -0.0, 3.142)
ob_cube_001.scale = (0.4019, 0.2203, 0.6455)
ob_cube_001.lineart.crease_threshold = 0.0
ob_cube_003.location = (1.06, -11.8, 2.007)
ob_cube_003.rotation_euler = (0.0, -0.0, 3.142)
ob_cube_003.scale = (0.128, 0.1945, 1.0)
ob_cube_003.lineart.crease_threshold = 0.0
ob_cube_002.location = (-1.231, -11.8, 2.007)
ob_cube_002.rotation_euler = (0.0, -0.0, 3.142)
ob_cube_002.scale = (0.128, 0.1945, 1.0)
ob_cube_002.lineart.crease_threshold = 0.0
ob_cube_004.location = (-0.3187, -11.86, 0.6812)
ob_cube_004.rotation_euler = (0.0, -0.0, 3.142)
ob_cube_004.scale = (0.128, 0.1788, 0.5719)
ob_cube_004.lineart.crease_threshold = 0.0
ob_cube_005.location = (0.1407, -11.86, 0.6812)
ob_cube_005.rotation_euler = (0.0, -0.0, 3.142)
ob_cube_005.scale = (0.128, 0.1788, 0.5719)
ob_cube_005.lineart.crease_threshold = 0.0
ob_cube_006.location = (0.1407, -11.74, 0.1343)
ob_cube_006.rotation_euler = (0.0, -0.0, 3.142)
ob_cube_006.scale = (0.1405, 0.3353, 0.1262)
ob_cube_006.lineart.crease_threshold = 0.0
ob_cube_007.location = (-0.3296, -11.74, 0.1343)
ob_cube_007.rotation_euler = (0.0, -0.0, 3.142)
ob_cube_007.scale = (0.1405, 0.3353, 0.1262)
ob_cube_007.lineart.crease_threshold = 0.0
ob_cube_008.location = (1.06, -11.8, 0.8694)
ob_cube_008.rotation_euler = (0.0, -0.0, 3.142)
ob_cube_008.scale = (0.09034, 0.1432, 0.2797)
ob_cube_008.lineart.crease_threshold = 0.0
ob_cube_009.location = (-1.232, -11.8, 0.8694)
ob_cube_009.rotation_euler = (0.0, -0.0, 3.142)
ob_cube_009.scale = (0.09034, 0.1432, 0.2797)
ob_cube_009.lineart.crease_threshold = 0.0
ob_cube_010.location = (0.1363, -11.22, 3.086)
ob_cube_010.rotation_euler = (0.0, -0.0, 3.142)
ob_cube_010.scale = (0.1228, 0.1228, 0.1228)
ob_cube_010.lineart.crease_threshold = 0.0
ob_cube_011.location = (-0.3067, -11.22, 3.086)
ob_cube_011.rotation_euler = (0.0, -0.0, 3.142)
ob_cube_011.scale = (0.1228, 0.1228, 0.1228)
ob_cube_011.lineart.crease_threshold = 0.0
ob_cube_012.location = (-0.08792, -11.18, 2.917)
ob_cube_012.rotation_euler = (0.0, -0.0, 3.142)
ob_cube_012.scale = (0.08259, 0.1228, 0.1574)
ob_cube_012.lineart.crease_threshold = 0.0
ob_cube_013.location = (-0.08245, -11.14, 2.462)
ob_cube_013.rotation_euler = (0.0, -0.0, 3.142)
ob_cube_013.scale = (0.1547, 0.1547, 0.1547)
ob_cube_013.lineart.crease_threshold = 0.0
ob_cube_014.location = (0.09709, -11.12, 3.163)
ob_cube_014.rotation_euler = (0.0, -0.0, 3.142)
ob_cube_014.scale = (0.0266, 0.0266, 0.0266)
ob_cube_014.lineart.crease_threshold = 0.0
ob_cube_015.location = (-0.3593, -11.12, 3.163)
ob_cube_015.rotation_euler = (0.0, -0.0, 3.142)
ob_cube_015.scale = (0.0266, 0.0266, 0.0266)
ob_cube_015.lineart.crease_threshold = 0.0
ob_cube_016.location = (-0.08245, -11.48, 3.238)
ob_cube_016.rotation_euler = (0.0, -0.0, 3.142)
ob_cube_016.scale = (0.3661, 0.1244, 0.1501)
ob_cube_016.lineart.crease_threshold = 0.0
ob_flashlight.location = (0.819, -11.8, 0.7783)
ob_flashlight.rotation_euler = (1.571, -0.0, 3.142)
ob_flashlight.scale = (0.1056, 0.1056, 0.3135)
ob_flashlight.lineart.crease_threshold = 0.0
ob_cube_019.location = (1.421e-14, -4.56, 0.4608)
ob_cube_019.rotation_euler = (-0.306, -6.689e-17, 1.032e-17)
ob_cube_019.scale = (0.5862, 0.5862, 1.115)
ob_cube_019.lineart.crease_threshold = 0.0
_m = ob_cube_019.modifiers.new('Mirror', 'MIRROR')
ob_cube_020.location = (0.0, -3.55, 3.801)
ob_cube_020.rotation_euler = (-0.2143, -4.721e-17, 5.077e-18)
ob_cube_020.scale = (1.775, 1.775, 1.775)
ob_cube_020.lineart.crease_threshold = 0.0
_m = ob_cube_020.modifiers.new('Mirror', 'MIRROR')
_m.use_clip = True
ob_cube_017.location = (4.323e-16, -1.78, 2.735)
ob_cube_017.rotation_euler = (-0.8032, -1.598e-16, 6.786e-17)
ob_cube_017.scale = (1.059, 0.8301, 0.6553)
ob_cube_017.lineart.crease_threshold = 0.0
ob_cube_022.location = (1.192e-07, 1.409, 0.0)
ob_cube_022.scale = (0.5332, 0.6481, 0.4384)
ob_cube_022.lineart.crease_threshold = 0.0
_m = ob_cube_022.modifiers.new('Mirror', 'MIRROR')
ob_cube_024.location = (8.85e-16, -5.202, 4.689)
ob_cube_024.rotation_euler = (0.1934, 4.268e-17, 4.141e-18)
ob_cube_024.scale = (0.9278, 0.7977, 0.9278)
ob_cube_024.lineart.crease_threshold = 0.0
ob_cube_025.location = (8.355e-16, -5.658, 4.009)
ob_cube_025.rotation_euler = (0.1934, 4.268e-17, 4.141e-18)
ob_cube_025.scale = (1.147, 0.7977, 0.9278)
ob_cube_025.lineart.crease_threshold = 0.0
_m = ob_cube_025.modifiers.new('Mirror', 'MIRROR')
ob_cube_026.location = (-6.651e-20, 1.395, -0.002876)
ob_cube_026.rotation_euler = (0.2076, 4.576e-17, 4.767e-18)
ob_cube_026.scale = (0.3016, 0.2003, 0.1351)
ob_cube_026.lineart.crease_threshold = 0.0
_m = ob_cube_026.modifiers.new('Mirror', 'MIRROR')
ob_point.location = (0.4301, -6.214, 5.146)
ob_point.lineart.crease_threshold = 0.0
ob_point_001.location = (-0.4072, -6.214, 5.139)
ob_point_001.lineart.crease_threshold = 0.0
ob_cube_018.location = (-6.577, -10.24, 1.169)
ob_cube_018.scale = (0.3413, 0.3413, 1.0)
ob_cube_018.lineart.crease_threshold = 0.0
ob_plane.location = (0.0, -6.429, 0.0)
ob_plane.scale = (7.87, 9.604, 9.604)
ob_plane.lineart.crease_threshold = 0.0
ob_cube_021.location = (-7.015, -6.636, 0.0)
ob_cube_021.scale = (1.0, 10.17, 0.166)
ob_cube_021.lineart.crease_threshold = 0.0
ob_lightpost_light.location = (-4.962, -10.23, 10.68)
ob_lightpost_light.lineart.crease_threshold = 0.0
ob_spot_001.location = (0.8151, -11.26, 0.7756)
ob_spot_001.rotation_euler = (1.571, -0.0, 0.0)
ob_spot_001.lineart.crease_threshold = 0.0
ob_sun.location = (1.654, 4.917, 11.99)
ob_sun.rotation_euler = (0.3636, -1.067, -1.353)
ob_sun.lineart.crease_threshold = 0.0

# ---- collection membership
scene.collection.objects.link(ob_fog_cube)
scene.collection.objects.link(ob_camera)
col_man.objects.link(ob_cube)
col_man.objects.link(ob_cube_001)
col_man.objects.link(ob_cube_003)
col_man.objects.link(ob_cube_002)
col_man.objects.link(ob_cube_004)
col_man.objects.link(ob_cube_005)
col_man.objects.link(ob_cube_006)
col_man.objects.link(ob_cube_007)
col_man.objects.link(ob_cube_008)
col_man.objects.link(ob_cube_009)
col_man.objects.link(ob_cube_010)
col_man.objects.link(ob_cube_011)
col_man.objects.link(ob_cube_012)
col_man.objects.link(ob_cube_013)
col_man.objects.link(ob_cube_014)
col_man.objects.link(ob_cube_015)
col_man.objects.link(ob_cube_016)
col_man.objects.link(ob_flashlight)
col_monster.objects.link(ob_cube_019)
col_monster.objects.link(ob_cube_020)
col_monster.objects.link(ob_cube_017)
col_monster.objects.link(ob_cube_022)
col_monster.objects.link(ob_cube_024)
col_monster.objects.link(ob_cube_025)
col_monster.objects.link(ob_cube_026)
col_monster.objects.link(ob_point)
col_monster.objects.link(ob_point_001)
col_road_lightposts.objects.link(ob_cube_018)
col_road_lightposts.objects.link(ob_plane)
col_road_lightposts.objects.link(ob_cube_021)
col_road_lightposts.objects.link(ob_lightpost_light)
col_road_lightposts.objects.link(ob_spot_001)
col_road_lightposts.objects.link(ob_sun)

# ---- scene / render settings (as saved in the file)
scene.camera = ob_camera
scene.frame_start = 1; scene.frame_end = 250; scene.frame_set(1)
scene.render.engine = 'CYCLES'
scene.cycles.samples = 128
scene.cycles.sampling_pattern = 'TABULATED_SOBOL'
scene.cycles.use_adaptive_sampling = False
scene.cycles.use_light_tree = False
scene.view_settings.view_transform = 'Filmic'
bpy.context.view_layer.update()
